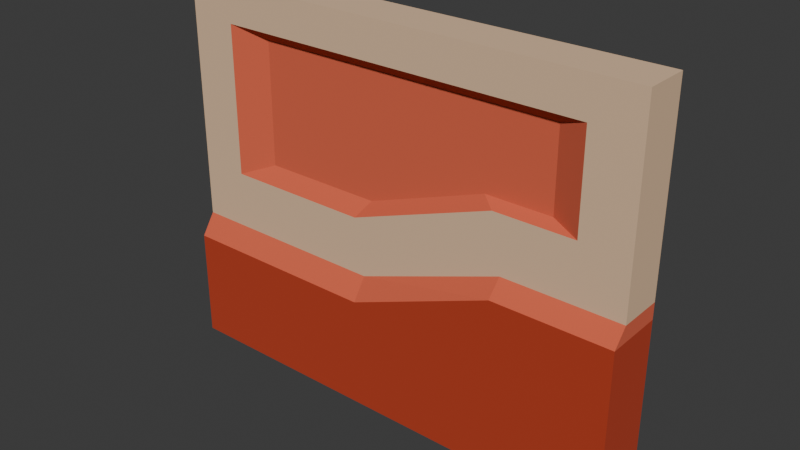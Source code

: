# Source: 04.02_wall_right.blend  (saved by Blender 4.3.34; exported with 4.5.12 LTS)
import bpy
from mathutils import Matrix  # noqa: F401  (used for matrix-valued properties, if any)

bpy.ops.wm.read_factory_settings(use_empty=True)
scene = bpy.context.scene
scene.name = 'Scene'

# ---- collections
col_collection = bpy.data.collections.new('Collection'); scene.collection.children.link(col_collection)

# ---- materials (node trees are filled in below, after node groups)
mat_e3c09d = bpy.data.materials.new('#e3c09d')
mat_e3c09d.alpha_threshold = 0.0
mat_e3c09d.roughness = 0.5
mat_e3c09d.line_color = (0.0, 0.0, 0.0, 1.0)
mat_dd6345 = bpy.data.materials.new('#dd6345')
mat_b83b1c = bpy.data.materials.new('#b83b1c')

# ---- material node trees
mat_e3c09d.use_nodes = True; mat_e3c09d.node_tree.nodes.clear()
_N = mat_e3c09d.node_tree.nodes; _L = mat_e3c09d.node_tree.links
n0 = _N.new('ShaderNodeOutputMaterial'); n0.name = 'Material Output'; n0.location = (300, 300)
n1 = _N.new('ShaderNodeBsdfPrincipled'); n1.name = 'Principled BSDF'; n1.location = (10, 300)
n1.inputs[0].default_value = (0.7681, 0.5271, 0.3372, 1.0)
n1.inputs[2].default_value = 1.0
n1.inputs[3].default_value = 1.45
_L.new(n1.outputs[0], n0.inputs[0])
n0.is_active_output = True
mat_dd6345.use_nodes = True; mat_dd6345.node_tree.nodes.clear()
_N = mat_dd6345.node_tree.nodes; _L = mat_dd6345.node_tree.links
n0 = _N.new('ShaderNodeBsdfPrincipled'); n0.name = 'Principled BSDF'; n0.location = (10, 300)
n0.inputs[0].default_value = (0.7231, 0.1248, 0.05951, 1.0)
n0.inputs[2].default_value = 1.0
n1 = _N.new('ShaderNodeOutputMaterial'); n1.name = 'Material Output'; n1.location = (300, 300)
_L.new(n0.outputs[0], n1.inputs[0])
n1.is_active_output = True
mat_b83b1c.use_nodes = True; mat_b83b1c.node_tree.nodes.clear()
_N = mat_b83b1c.node_tree.nodes; _L = mat_b83b1c.node_tree.links
n0 = _N.new('ShaderNodeBsdfPrincipled'); n0.name = 'Principled BSDF'; n0.location = (10, 300)
n0.inputs[0].default_value = (0.4793, 0.04374, 0.01161, 1.0)
n0.inputs[2].default_value = 1.0
n1 = _N.new('ShaderNodeOutputMaterial'); n1.name = 'Material Output'; n1.location = (300, 300)
_L.new(n0.outputs[0], n1.inputs[0])
n1.is_active_output = True

# ---- world
world_world = bpy.data.worlds.new('World'); scene.world = world_world
world_world.use_nodes = True; world_world.node_tree.nodes.clear()
_N = world_world.node_tree.nodes; _L = world_world.node_tree.links
n0 = _N.new('ShaderNodeOutputWorld'); n0.name = 'World Output'; n0.location = (300, 300)
n1 = _N.new('ShaderNodeBackground'); n1.name = 'Background'; n1.location = (10, 300)
n1.inputs[0].default_value = (0.05088, 0.05088, 0.05088, 1.0)
_L.new(n1.outputs[0], n0.inputs[0])
n0.is_active_output = True
world_world.color = (0.05088, 0.05088, 0.05088)
world_world.sun_shadow_jitter_overblur = 0.0

# ---- meshes
me_cube = bpy.data.meshes.new('Cube')
me_cube.from_pydata([(1.0, 1.0, 1.0), (1.0, 1.0, -1.0), (1.0, -0.5231, 1.0), (1.0, -1.0, -1.0), (-1.0, 1.0, 1.0), (-1.0, 1.0, -1.0), (-1.0, -0.5231, 1.0), (-1.0, -1.0, -1.0), (1.0, 1.0, -0.09839), (-1.0, -1.0, -0.4118), (1.0, -1.0, -0.09839), (-1.0, 1.0, -0.4118), (0.503, 1.0, -1.0), (-0.1267, 1.0, -1.0), (0.503, -0.5231, 1.0), (-0.1267, -0.5231, 1.0), (-0.1267, -1.0, -1.0), (0.503, -1.0, -1.0), (-0.1267, 1.0, 1.0), (0.503, 1.0, 1.0), (-0.1267, 1.0, -0.4118), (0.503, 1.0, -0.09839), (0.503, -1.0, -0.09839), (-0.1267, -1.0, -0.4118), (-0.7977, -0.5231, 0.7977), (-0.1267, -0.5231, 0.7977), (0.7977, -0.5231, 0.7977), (0.503, -0.5231, 0.7977), (-1.0, -0.5231, -0.2987), (1.0, 1.0, -0.01232), (1.0, -0.5231, -0.01232), (-1.0, 1.0, -0.2987), (-0.1267, 1.0, -0.2987), (0.503, 1.0, -0.01232), (-0.7977, -0.5231, 0.001928), (0.7977, -0.5231, 0.2883), (0.4592, -0.5231, 0.2883), (-0.1706, -0.5231, 0.001928), (-1.0, -0.5231, 1.0), (-0.1267, -0.5231, 1.0), (1.0, -0.5231, 1.0), (0.503, -0.5231, 1.0), (0.503, -0.5231, -0.01232), (-0.1267, -0.5231, -0.2987), (0.503, -0.5231, 0.7977), (-0.1267, -0.5231, 0.7977), (-0.7977, -0.5231, 0.7977), (0.7977, -0.5231, 0.7977), (0.4298, -0.1319, 0.7408), (0.3936, -0.1319, 0.3203), (-0.09011, -0.1319, 0.7408), (-0.1263, -0.1319, 0.08385), (-0.644, -0.1319, 0.08385), (-0.644, -0.1319, 0.7408), (0.673, -0.1319, 0.7408), (0.673, -0.1319, 0.3203)], [], [(18, 4, 6, 15), (28, 6, 4, 31), (12, 1, 3, 17), (29, 0, 2, 30), (33, 19, 0, 29), (12, 21, 8, 1), (1, 8, 10, 3), (7, 9, 11, 5), (16, 23, 9, 7), (3, 10, 22, 17), (17, 22, 23, 16), (5, 11, 20, 13), (13, 20, 21, 12), (31, 4, 18, 32), (32, 18, 19, 33), (5, 13, 16, 7), (13, 12, 17, 16), (2, 14, 41, 40), (0, 19, 14, 2), (19, 18, 15, 14), (9, 23, 20, 11), (35, 26, 47), (25, 24, 46, 45), (30, 2, 40), (14, 15, 39, 41), (15, 6, 38, 39), (22, 42, 43, 23), (10, 30, 42, 22), (23, 43, 28, 9), (20, 32, 33, 21), (11, 31, 32, 20), (21, 33, 29, 8), (8, 29, 30, 10), (9, 28, 31, 11), (6, 28, 38), (34, 24, 38, 28), (24, 25, 39, 38), (27, 26, 40, 41), (25, 27, 41, 39), (26, 35, 30, 40), (36, 37, 43, 42), (35, 36, 42, 30), (37, 34, 28, 43), (45, 46, 53, 50), (44, 45, 50, 48), (37, 36, 49, 51), (26, 27, 44, 47), (24, 34, 46), (27, 25, 45, 44), (51, 50, 53, 52), (55, 54, 48, 49), (49, 48, 50, 51), (36, 35, 55, 49), (35, 47, 54, 55), (47, 44, 48, 54), (46, 34, 52, 53), (34, 37, 51, 52)])
me_cube.polygons.foreach_set('material_index', [0, 0, 2, 0, 0, 2, 2, 2, 2, 2, 2, 2, 2, 0, 0, 2, 2, 0, 0, 0, 0, 0, 0, 0, 0, 0, 1, 1, 1, 1, 1, 1, 1, 1, 0, 0, 0, 0, 0, 0, 0, 0, 0, 1, 1, 1, 0, 0, 0, 1, 1, 1, 1, 1, 1, 1, 1])
_uv = me_cube.uv_layers.new(name='UVMap')
_uv.uv.foreach_set('vector', [0.7917, 0.5, 0.875, 0.5, 0.875, 0.75, 0.7917, 0.75, 0.5108, 0.0, 0.625, 0.0, 0.625, 0.25, 0.5108, 0.25, 0.2917, 0.5, 0.375, 0.5, 0.375, 0.75, 0.2917, 0.75, 0.5108, 0.5, 0.625, 0.5, 0.625, 0.75, 0.5108, 0.75, 0.5108, 0.4167, 0.625, 0.4167, 0.625, 0.5, 0.5108, 0.5, 0.375, 0.4167, 0.5, 0.4167, 0.5, 0.5, 0.375, 0.5, 0.375, 0.5, 0.5, 0.5, 0.5, 0.75, 0.375, 0.75, 0.375, 0.0, 0.5, 0.0, 0.5, 0.25, 0.375, 0.25, 0.375, 0.9167, 0.5, 0.9167, 0.5, 1.0, 0.375, 1.0, 0.375, 0.75, 0.5, 0.75, 0.5, 0.8333, 0.375, 0.8333, 0.375, 0.8333, 0.5, 0.8333, 0.5, 0.9167, 0.375, 0.9167, 0.375, 0.25, 0.5, 0.25, 0.5, 0.3333, 0.375, 0.3333, 0.375, 0.3333, 0.5, 0.3333, 0.5, 0.4167, 0.375, 0.4167, 0.5108, 0.25, 0.625, 0.25, 0.625, 0.3333, 0.5108, 0.3333, 0.5108, 0.3333, 0.625, 0.3333, 0.625, 0.4167, 0.5108, 0.4167, 0.125, 0.5, 0.2083, 0.5, 0.2083, 0.75, 0.125, 0.75, 0.2083, 0.5, 0.2917, 0.5, 0.2917, 0.75, 0.2083, 0.75, 0.625, 0.75, 0.7083, 0.75, 0.7083, 0.75, 0.625, 0.75, 0.625, 0.5, 0.7083, 0.5, 0.7083, 0.75, 0.625, 0.75, 0.7083, 0.5, 0.7917, 0.5, 0.7917, 0.75, 0.7083, 0.75, 0.0, 0.0, 0.0, 0.0, 0.0, 0.0, 0.0, 0.0, 0.536, 0.7839, 0.5997, 0.7839, 0.5997, 0.7839, 0.6057, 0.9167, 0.6057, 0.9807, 0.6057, 0.9807, 0.6057, 0.9167, 0.0, 0.0, 0.0, 0.0, 0.0, 0.0, 0.7083, 0.75, 0.7917, 0.75, 0.7917, 0.75, 0.7083, 0.75, 0.7917, 0.75, 0.875, 0.75, 0.875, 0.75, 0.7917, 0.75, 0.5, 0.8333, 0.5108, 0.8333, 0.5108, 0.9167, 0.5, 0.9167, 0.5, 0.75, 0.5108, 0.75, 0.5108, 0.8333, 0.5, 0.8333, 0.5, 0.9167, 0.5108, 0.9167, 0.5108, 1.0, 0.5, 1.0, 0.5, 0.3333, 0.5108, 0.3333, 0.5108, 0.4167, 0.5, 0.4167, 0.5, 0.25, 0.5108, 0.25, 0.5108, 0.3333, 0.5, 0.3333, 0.5, 0.4167, 0.5108, 0.4167, 0.5108, 0.5, 0.5, 0.5, 0.5, 0.5, 0.5108, 0.5, 0.5108, 0.75, 0.5, 0.75, 0.5, 0.0, 0.5108, 0.0, 0.5108, 0.25, 0.5, 0.25, 0.0, 0.0, 0.0, 0.0, 0.0, 0.0, 0.53, 0.9807, 0.6057, 0.9807, 0.625, 1.0, 0.5108, 1.0, 0.6057, 0.9807, 0.6057, 0.9167, 0.625, 0.9167, 0.625, 1.0, 0.5997, 0.8333, 0.5997, 0.7839, 0.625, 0.75, 0.625, 0.8333, 0.6057, 0.9167, 0.5997, 0.8333, 0.625, 0.8333, 0.625, 0.9167, 0.5997, 0.7839, 0.536, 0.7839, 0.5108, 0.75, 0.625, 0.75, 0.536, 0.8407, 0.53, 0.9208, 0.5108, 0.9167, 0.5108, 0.8333, 0.536, 0.7839, 0.536, 0.8407, 0.5108, 0.8333, 0.5108, 0.75, 0.53, 0.9208, 0.53, 0.9807, 0.5108, 1.0, 0.5108, 0.9167, 0.6057, 0.9167, 0.6057, 0.9807, 0.6057, 0.9807, 0.6057, 0.9167, 0.5997, 0.8333, 0.6057, 0.9167, 0.6057, 0.9167, 0.5997, 0.8333, 0.53, 0.9208, 0.536, 0.8407, 0.536, 0.8407, 0.53, 0.9208, 0.5997, 0.7839, 0.5997, 0.8333, 0.5997, 0.8333, 0.5997, 0.7839, 0.6057, 0.9807, 0.53, 0.9807, 0.6057, 0.9807, 0.5997, 0.8333, 0.6057, 0.9167, 0.6057, 0.9167, 0.5997, 0.8333, 0.53, 0.9208, 0.6057, 0.9167, 0.6057, 0.9807, 0.53, 0.9807, 0.536, 0.7839, 0.5997, 0.7839, 0.5997, 0.8333, 0.536, 0.8407, 0.536, 0.8407, 0.5997, 0.8333, 0.6057, 0.9167, 0.53, 0.9208, 0.536, 0.8407, 0.536, 0.7839, 0.536, 0.7839, 0.536, 0.8407, 0.536, 0.7839, 0.5997, 0.7839, 0.5997, 0.7839, 0.536, 0.7839, 0.5997, 0.7839, 0.5997, 0.8333, 0.5997, 0.8333, 0.5997, 0.7839, 0.6057, 0.9807, 0.53, 0.9807, 0.53, 0.9807, 0.6057, 0.9807, 0.53, 0.9807, 0.53, 0.9208, 0.53, 0.9208, 0.53, 0.9807])
me_cube.materials.append(mat_e3c09d)
me_cube.materials.append(mat_dd6345)
me_cube.materials.append(mat_b83b1c)
me_cube.use_mirror_vertex_groups = False
me_cube.update()

# ---- objects
ob_cube = bpy.data.objects.new('Cube', me_cube)

# ---- transforms, parenting, visibility, modifiers, constraints
ob_cube.location = (0.0, 0.0, 0.0)
ob_cube.scale = (7.968, 1.0, 6.377)
ob_cube.lock_rotations_4d = False
ob_cube.empty_display_type = 'ARROWS'
ob_cube.lineart.crease_threshold = 0.0

# ---- collection membership
col_collection.objects.link(ob_cube)

# ---- scene / render settings (as saved in the file)
scene.frame_start = 1; scene.frame_end = 250; scene.frame_set(1)
scene.render.engine = 'BLENDER_EEVEE_NEXT'
bpy.context.view_layer.update()

# ---- added for rendering (the .blend has no active camera and no usable light): camera, sun
cam_auto = bpy.data.cameras.new('AutoCamera')
cam_auto.lens = 50.0
cam_auto.sensor_width = 36.0
cam_auto.clip_end = 1000.0
ob_auto_camera = bpy.data.objects.new('AutoCamera', cam_auto)
scene.collection.objects.link(ob_auto_camera)
ob_auto_camera.location = (18.975, -22.77, 15.18)
ob_auto_camera.rotation_euler = (1.09748, -7.21219e-08, 0.694738)
scene.camera = ob_auto_camera
light_auto_sun = bpy.data.lights.new('AutoSun', 'SUN')
light_auto_sun.energy = 3.0
light_auto_sun.angle = 0.0523599
ob_auto_sun = bpy.data.objects.new('AutoSun', light_auto_sun)
scene.collection.objects.link(ob_auto_sun)
ob_auto_sun.rotation_euler = (0.872665, 0.174533, 0.523599)
bpy.context.view_layer.update()
